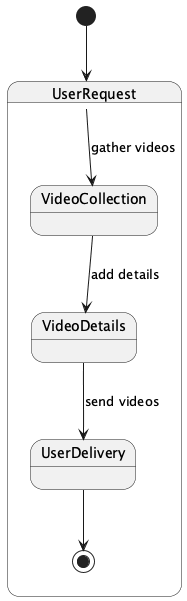

The diagram above was rendered by PlantUML. Its source (embedded in the PNG):
@startuml
[*] --> UserRequest
state UserRequest {
  UserRequest --> VideoCollection : gather videos
  VideoCollection --> VideoDetails : add details
  VideoDetails --> UserDelivery : send videos
  UserDelivery --> [*]
}
@enduml